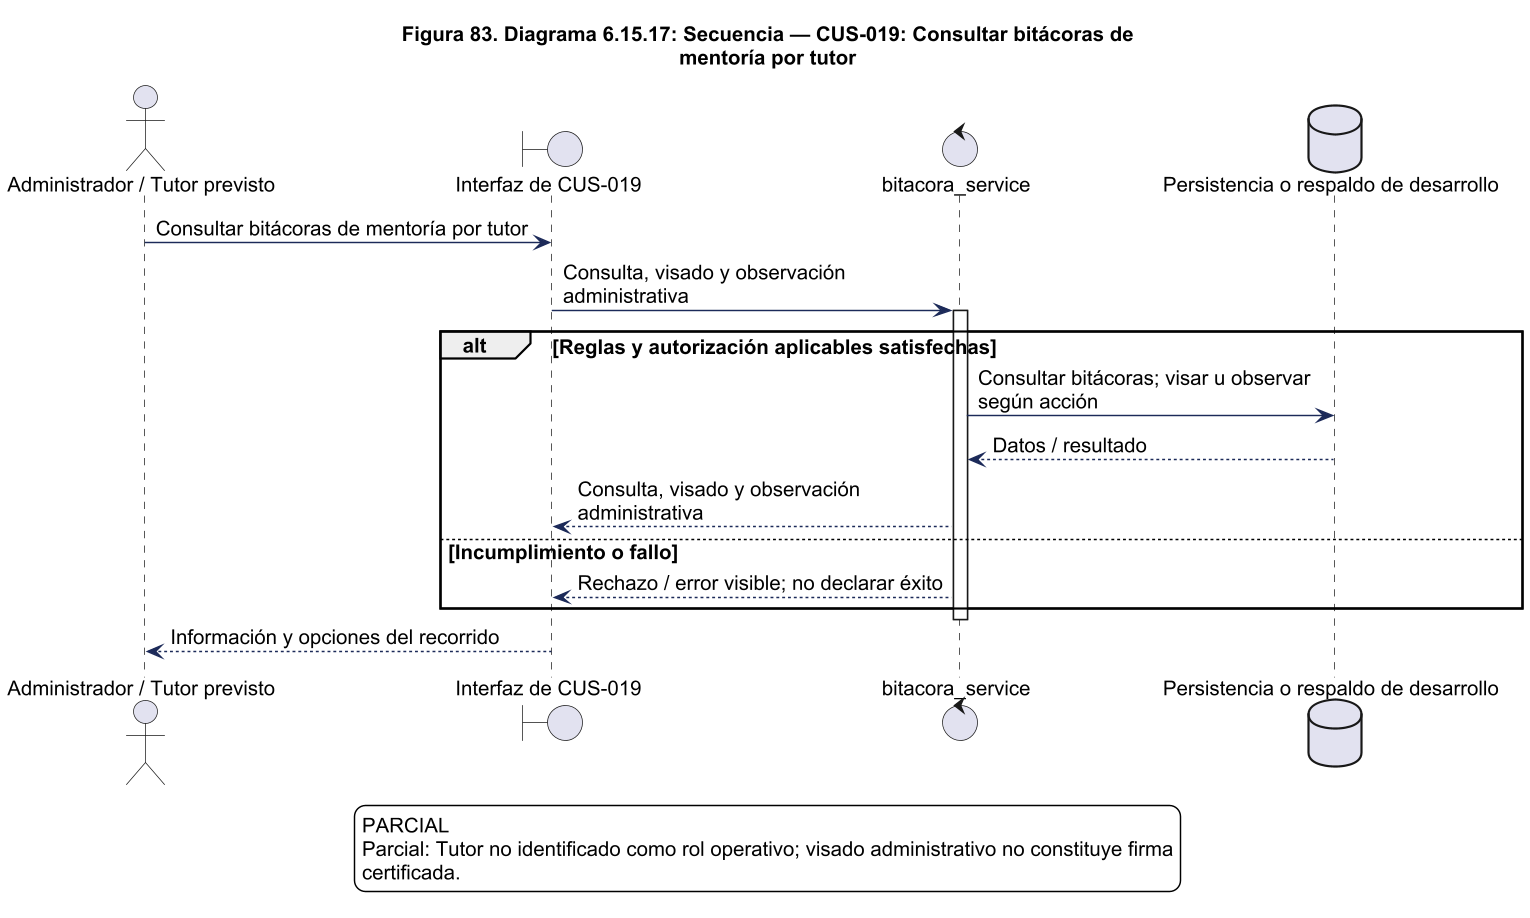

The diagram above was rendered by PlantUML. Its source (embedded in the PNG):
@startuml
!pragma layout smetana
skinparam backgroundColor white
skinparam shadowing false
skinparam defaultFontName Arial
skinparam defaultFontSize 14
skinparam ArrowColor #1C2A59
skinparam packageStyle rectangle
skinparam wrapWidth 220
skinparam maxMessageSize 260
skinparam dpi 140
title Figura 83. Diagrama 6.15.17: Secuencia — CUS-019: Consultar bitácoras de\nmentoría por tutor
actor "Administrador / Tutor previsto" as actor
boundary "Interfaz de CUS-019" as ui
control "bitacora_service" as svc
actor -> ui : Consultar bitácoras de mentoría por tutor
ui -> svc : Consulta, visado y observación administrativa
activate svc
alt Reglas y autorización aplicables satisfechas
database "Persistencia o respaldo de desarrollo" as db
svc -> db : Consultar bitácoras; visar u observar según acción
db --> svc : Datos / resultado
svc --> ui : Consulta, visado y observación administrativa
else Incumplimiento o fallo
svc --> ui : Rechazo / error visible; no declarar éxito
end
deactivate svc
ui --> actor : Información y opciones del recorrido

legend bottom
PARCIAL
Parcial: Tutor no identificado como rol operativo; visado administrativo no constituye firma
certificada.
endlegend

@enduml